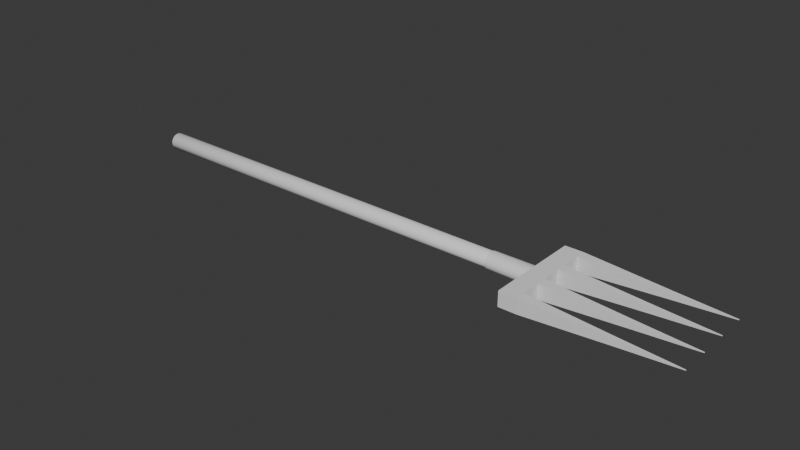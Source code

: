 # Source: pitchfork.blend  (saved by Blender 4.0.36; exported with 4.5.12 LTS)
import bpy
from mathutils import Matrix  # noqa: F401  (used for matrix-valued properties, if any)

bpy.ops.wm.read_factory_settings(use_empty=True)
scene = bpy.context.scene
scene.name = 'Scene'

# ---- collections
col_collection = bpy.data.collections.new('Collection'); scene.collection.children.link(col_collection)

# ---- node groups
ng_auto_smooth = bpy.data.node_groups.new('Auto Smooth', 'GeometryNodeTree')
_s = ng_auto_smooth.interface.new_socket(name='Geometry', in_out='OUTPUT', socket_type='NodeSocketGeometry')
_s = ng_auto_smooth.interface.new_socket(name='Geometry', in_out='INPUT', socket_type='NodeSocketGeometry')
_s = ng_auto_smooth.interface.new_socket(name='Angle', in_out='INPUT', socket_type='NodeSocketFloat')
_s.subtype = 'ANGLE'
_s.min_value = 0.0
_s.max_value = 3.142
ng_auto_smooth.is_modifier = True
_N = ng_auto_smooth.nodes; _L = ng_auto_smooth.links
n0 = _N.new('NodeGroupOutput'); n0.name = 'Group Output'; n0.location = (480, -100)
n1 = _N.new('NodeGroupInput'); n1.name = 'Group Input'; n1.location = (-420, -300)
n2 = _N.new('NodeGroupInput'); n2.name = 'Group Input.001'; n2.location = (-60, -100)
n3 = _N.new('GeometryNodeSetShadeSmooth'); n3.name = 'Set Shade Smooth'; n3.location = (120, -100)
n3.domain = 'EDGE'
n4 = _N.new('GeometryNodeSetShadeSmooth'); n4.name = 'Set Shade Smooth.001'; n4.location = (300, -100)
n5 = _N.new('GeometryNodeInputMeshEdgeAngle'); n5.name = 'Edge Angle'; n5.location = (-420, -220)
n6 = _N.new('GeometryNodeInputEdgeSmooth'); n6.name = 'Is Edge Smooth'; n6.location = (-60, -160)
n7 = _N.new('GeometryNodeInputShadeSmooth'); n7.name = 'Is Face Smooth'; n7.location = (-240, -340)
n8 = _N.new('FunctionNodeBooleanMath'); n8.name = 'Boolean Math'; n8.location = (-60, -220)
n9 = _N.new('FunctionNodeCompare'); n9.name = 'Compare'; n9.location = (-240, -180)
n9.operation = 'LESS_EQUAL'
_L.new(n5.outputs[0], n9.inputs[0])
_L.new(n4.outputs[0], n0.inputs[0])
_L.new(n1.outputs[1], n9.inputs[1])
_L.new(n9.outputs[0], n8.inputs[0])
_L.new(n7.outputs[0], n8.inputs[1])
_L.new(n2.outputs[0], n3.inputs[0])
_L.new(n6.outputs[0], n3.inputs[1])
_L.new(n3.outputs[0], n4.inputs[0])
_L.new(n8.outputs[0], n3.inputs[2])
n0.is_active_output = True

# ---- world
world_world = bpy.data.worlds.new('World'); scene.world = world_world
world_world.use_nodes = True; world_world.node_tree.nodes.clear()
_N = world_world.node_tree.nodes; _L = world_world.node_tree.links
n0 = _N.new('ShaderNodeOutputWorld'); n0.name = 'World Output'; n0.location = (300, 300)
n1 = _N.new('ShaderNodeBackground'); n1.name = 'Background'; n1.location = (10, 300)
n1.inputs[0].default_value = (0.05088, 0.05088, 0.05088, 1.0)
_L.new(n1.outputs[0], n0.inputs[0])
n0.is_active_output = True
world_world.color = (0.05088, 0.05088, 0.05088)
world_world.use_sun_shadow = False
world_world.sun_shadow_jitter_overblur = 0.0

# ---- meshes
me_cylinder = bpy.data.meshes.new('Cylinder')
me_cylinder.from_pydata([(0.0, 0.2862, -3.158), (-1.586e-07, 0.2862, 3.158), (0.05583, 0.2807, -3.158), (0.04655, 0.2807, 3.158), (0.1095, 0.2644, -3.158), (0.09131, 0.2644, 3.158), (0.159, 0.238, -3.158), (0.1326, 0.238, 3.158), (0.2024, 0.2024, -3.158), (0.1687, 0.2024, 3.158), (0.238, 0.159, -3.158), (0.1984, 0.159, 3.158), (0.2644, 0.1095, -3.158), (0.2204, 0.1095, 3.158), (0.2807, 0.05583, -3.158), (0.234, 0.05583, 3.158), (0.2862, 0.0, -3.158), (0.2386, -1.421e-14, 3.158), (0.2807, -0.05583, -3.158), (0.234, -0.05583, 3.158), (0.2644, -0.1095, -3.158), (0.2204, -0.1095, 3.158), (0.238, -0.159, -3.158), (0.1984, -0.159, 3.158), (0.2024, -0.2024, -3.158), (0.1687, -0.2024, 3.158), (0.159, -0.238, -3.158), (0.1326, -0.238, 3.158), (0.1095, -0.2644, -3.158), (0.09131, -0.2644, 3.158), (0.05583, -0.2807, -3.158), (0.04655, -0.2807, 3.158), (0.0, -0.2862, -3.158), (-1.586e-07, -0.2862, 3.158), (-0.05583, -0.2807, -3.158), (-0.04655, -0.2807, 3.158), (-0.1095, -0.2644, -3.158), (-0.09131, -0.2644, 3.158), (-0.159, -0.238, -3.158), (-0.1326, -0.238, 3.158), (-0.2024, -0.2024, -3.158), (-0.1687, -0.2024, 3.158), (-0.238, -0.159, -3.158), (-0.1984, -0.159, 3.158), (-0.2644, -0.1095, -3.158), (-0.2204, -0.1095, 3.158), (-0.2807, -0.05583, -3.158), (-0.234, -0.05583, 3.158), (-0.2862, 0.0, -3.158), (-0.2386, -1.421e-14, 3.158), (-0.2807, 0.05583, -3.158), (-0.234, 0.05583, 3.158), (-0.2644, 0.1095, -3.158), (-0.2204, 0.1095, 3.158), (-0.238, 0.159, -3.158), (-0.1984, 0.159, 3.158), (-0.2024, 0.2024, -3.158), (-0.1687, 0.2024, 3.158), (-0.159, 0.238, -3.158), (-0.1326, 0.238, 3.158), (-0.1095, 0.2644, -3.158), (-0.09131, 0.2644, 3.158), (-0.05583, 0.2807, -3.158), (-0.04655, 0.2807, 3.158)], [], [(0, 1, 3, 2), (2, 3, 5, 4), (4, 5, 7, 6), (6, 7, 9, 8), (8, 9, 11, 10), (10, 11, 13, 12), (12, 13, 15, 14), (14, 15, 17, 16), (16, 17, 19, 18), (18, 19, 21, 20), (20, 21, 23, 22), (22, 23, 25, 24), (24, 25, 27, 26), (26, 27, 29, 28), (28, 29, 31, 30), (30, 31, 33, 32), (32, 33, 35, 34), (34, 35, 37, 36), (36, 37, 39, 38), (38, 39, 41, 40), (40, 41, 43, 42), (42, 43, 45, 44), (44, 45, 47, 46), (46, 47, 49, 48), (48, 49, 51, 50), (50, 51, 53, 52), (52, 53, 55, 54), (54, 55, 57, 56), (56, 57, 59, 58), (58, 59, 61, 60), (3, 1, 63, 61, 59, 57, 55, 53, 51, 49, 47, 45, 43, 41, 39, 37, 35, 33, 31, 29, 27, 25, 23, 21, 19, 17, 15, 13, 11, 9, 7, 5), (60, 61, 63, 62), (62, 63, 1, 0), (0, 2, 4, 6, 8, 10, 12, 14, 16, 18, 20, 22, 24, 26, 28, 30, 32, 34, 36, 38, 40, 42, 44, 46, 48, 50, 52, 54, 56, 58, 60, 62)])
me_cylinder.polygons.foreach_set('use_smooth', [True] * 34)
_uv = me_cylinder.uv_layers.new(name='UVMap')
_uv.uv.foreach_set('vector', [1.0, 0.5, 1.0, 1.0, 0.9688, 1.0, 0.9688, 0.5, 0.9688, 0.5, 0.9688, 1.0, 0.9375, 1.0, 0.9375, 0.5, 0.9375, 0.5, 0.9375, 1.0, 0.9062, 1.0, 0.9062, 0.5, 0.9062, 0.5, 0.9062, 1.0, 0.875, 1.0, 0.875, 0.5, 0.875, 0.5, 0.875, 1.0, 0.8438, 1.0, 0.8438, 0.5, 0.8438, 0.5, 0.8438, 1.0, 0.8125, 1.0, 0.8125, 0.5, 0.8125, 0.5, 0.8125, 1.0, 0.7812, 1.0, 0.7812, 0.5, 0.7812, 0.5, 0.7812, 1.0, 0.75, 1.0, 0.75, 0.5, 0.75, 0.5, 0.75, 1.0, 0.7188, 1.0, 0.7188, 0.5, 0.7188, 0.5, 0.7188, 1.0, 0.6875, 1.0, 0.6875, 0.5, 0.6875, 0.5, 0.6875, 1.0, 0.6562, 1.0, 0.6562, 0.5, 0.6562, 0.5, 0.6562, 1.0, 0.625, 1.0, 0.625, 0.5, 0.625, 0.5, 0.625, 1.0, 0.5938, 1.0, 0.5938, 0.5, 0.5938, 0.5, 0.5938, 1.0, 0.5625, 1.0, 0.5625, 0.5, 0.5625, 0.5, 0.5625, 1.0, 0.5312, 1.0, 0.5312, 0.5, 0.5312, 0.5, 0.5312, 1.0, 0.5, 1.0, 0.5, 0.5, 0.5, 0.5, 0.5, 1.0, 0.4688, 1.0, 0.4688, 0.5, 0.4688, 0.5, 0.4688, 1.0, 0.4375, 1.0, 0.4375, 0.5, 0.4375, 0.5, 0.4375, 1.0, 0.4062, 1.0, 0.4062, 0.5, 0.4062, 0.5, 0.4062, 1.0, 0.375, 1.0, 0.375, 0.5, 0.375, 0.5, 0.375, 1.0, 0.3438, 1.0, 0.3438, 0.5, 0.3438, 0.5, 0.3438, 1.0, 0.3125, 1.0, 0.3125, 0.5, 0.3125, 0.5, 0.3125, 1.0, 0.2812, 1.0, 0.2812, 0.5, 0.2812, 0.5, 0.2812, 1.0, 0.25, 1.0, 0.25, 0.5, 0.25, 0.5, 0.25, 1.0, 0.2188, 1.0, 0.2188, 0.5, 0.2188, 0.5, 0.2188, 1.0, 0.1875, 1.0, 0.1875, 0.5, 0.1875, 0.5, 0.1875, 1.0, 0.1562, 1.0, 0.1562, 0.5, 0.1562, 0.5, 0.1562, 1.0, 0.125, 1.0, 0.125, 0.5, 0.125, 0.5, 0.125, 1.0, 0.09375, 1.0, 0.09375, 0.5, 0.09375, 0.5, 0.09375, 1.0, 0.0625, 1.0, 0.0625, 0.5, 0.2968, 0.4854, 0.25, 0.49, 0.2032, 0.4854, 0.1582, 0.4717, 0.1167, 0.4496, 0.08029, 0.4197, 0.05045, 0.3833, 0.02827, 0.3418, 0.01461, 0.2968, 0.01, 0.25, 0.01461, 0.2032, 0.02827, 0.1582, 0.05045, 0.1167, 0.08029, 0.08029, 0.1167, 0.05045, 0.1582, 0.02827, 0.2032, 0.01461, 0.25, 0.01, 0.2968, 0.01461, 0.3418, 0.02827, 0.3833, 0.05045, 0.4197, 0.08029, 0.4496, 0.1167, 0.4717, 0.1582, 0.4854, 0.2032, 0.49, 0.25, 0.4854, 0.2968, 0.4717, 0.3418, 0.4496, 0.3833, 0.4197, 0.4197, 0.3833, 0.4496, 0.3418, 0.4717, 0.0625, 0.5, 0.0625, 1.0, 0.03125, 1.0, 0.03125, 0.5, 0.03125, 0.5, 0.03125, 1.0, 0.0, 1.0, 0.0, 0.5, 0.75, 0.49, 0.7968, 0.4854, 0.8418, 0.4717, 0.8833, 0.4496, 0.9197, 0.4197, 0.9496, 0.3833, 0.9717, 0.3418, 0.9854, 0.2968, 0.99, 0.25, 0.9854, 0.2032, 0.9717, 0.1582, 0.9496, 0.1167, 0.9197, 0.08029, 0.8833, 0.05045, 0.8418, 0.02827, 0.7968, 0.01461, 0.75, 0.01, 0.7032, 0.01461, 0.6582, 0.02827, 0.6167, 0.05045, 0.5803, 0.08029, 0.5504, 0.1167, 0.5283, 0.1582, 0.5146, 0.2032, 0.51, 0.25, 0.5146, 0.2968, 0.5283, 0.3418, 0.5504, 0.3833, 0.5803, 0.4197, 0.6167, 0.4496, 0.6582, 0.4717, 0.7032, 0.4854])
me_cylinder.update()
me_cube_002 = bpy.data.meshes.new('Cube.002')
me_cube_002.from_pydata([(0.2167, 0.2017, -1.872), (0.2615, 0.1953, -1.872), (0.2167, 0.2593, -0.03951), (0.172, 0.1953, -1.872), (0.129, 0.1766, -1.872), (0.1743, 0.2518, -0.03951), (0.1335, 0.2298, -0.03951), (0.09585, 0.194, -0.03951), (0.06288, 0.1458, -0.03951), (0.08941, 0.1461, -1.872), (0.05468, 0.1051, -1.872), (0.02618, 0.05507, -1.872), (0.004997, -0.001962, -1.872), (0.03582, 0.08707, -0.03951), (0.01571, 0.02008, -0.03951), (0.003326, -0.05261, -0.03951), (-0.0008546, -0.1282, -0.03951), (-0.008045, -0.06385, -1.872), (-0.01245, -0.1282, -1.872), (-0.008045, -0.1926, -1.872), (0.004997, -0.2544, -1.872), (0.003326, -0.2038, -0.03951), (0.01571, -0.2765, -0.03951), (0.03582, -0.3435, -0.03951), (0.06288, -0.4022, -0.03951), (0.02618, -0.3115, -1.872), (0.05468, -0.3615, -1.872), (0.08941, -0.4025, -1.872), (0.129, -0.433, -1.872), (0.09585, -0.4504, -0.03951), (0.1335, -0.4862, -0.03951), (0.1743, -0.5082, -0.03951), (0.2167, -0.5157, -0.03951), (0.172, -0.4518, -1.872), (0.2167, -0.4581, -1.872), (0.2615, -0.4518, -1.872), (0.3045, -0.433, -1.872), (0.2592, -0.5082, -0.03951), (0.3, -0.4862, -0.03951), (0.3376, -0.4504, -0.03951), (0.3706, -0.4022, -0.03951), (0.3441, -0.4025, -1.872), (0.3788, -0.3615, -1.872), (0.4073, -0.3115, -1.872), (0.4285, -0.2544, -1.872), (0.3977, -0.3435, -0.03951), (0.4178, -0.2765, -0.03951), (0.4302, -0.2038, -0.03951), (0.4343, -0.1282, -0.03951), (0.4415, -0.1926, -1.872), (0.4459, -0.1282, -1.872), (0.4415, -0.06385, -1.872), (0.4285, -0.001962, -1.872), (0.4302, -0.05261, -0.03951), (0.4178, 0.02008, -0.03951), (0.3977, 0.08707, -0.03951), (0.3706, 0.1458, -0.03951), (0.4073, 0.05507, -1.872), (0.3788, 0.1051, -1.872), (0.3441, 0.1461, -1.872), (0.3045, 0.1766, -1.872), (0.3376, 0.194, -0.03951), (0.3, 0.2298, -0.03951), (0.2592, 0.2518, -0.03951), (-0.003157, -1.884, -0.03769), (-0.003156, -1.884, 0.7621), (-0.003157, 1.635, -0.03767), (-0.003156, 1.635, 0.7621), (0.4112, -1.884, -0.03769), (0.4112, -1.884, 0.7621), (0.4112, 1.635, -0.03768), (0.4112, 1.635, 0.7621), (-0.003157, 1.283, -0.03768), (-0.003157, 0.9313, -0.03768), (-0.003157, 0.5794, -0.03768), (-0.003157, 0.2274, -0.03768), (-0.003157, -0.1245, -0.03768), (-0.003157, -0.4764, -0.03768), (-0.003157, -0.8284, -0.03769), (-0.003157, -1.18, -0.03769), (-0.003157, -1.532, -0.03769), (-0.003156, -1.532, 0.7621), (-0.003156, -1.18, 0.7621), (-0.003156, -0.8284, 0.7621), (-0.003156, -0.4764, 0.7621), (-0.003156, -0.1245, 0.7621), (-0.003156, 0.2274, 0.7621), (-0.003156, 0.5794, 0.7621), (-0.003156, 0.9313, 0.7621), (-0.003156, 1.283, 0.7621), (0.4112, -1.532, -0.03769), (0.4112, -1.18, -0.03769), (0.4112, -0.8284, -0.03769), (0.4112, -0.4764, -0.03769), (0.4112, -0.1245, -0.03768), (0.4112, 0.2274, -0.03768), (0.4112, 0.5794, -0.03768), (0.4112, 0.9313, -0.03768), (0.4112, 1.283, -0.03768), (0.4112, 1.283, 0.7621), (0.4112, 0.9313, 0.7621), (0.4112, 0.5794, 0.7621), (0.4112, 0.2274, 0.7621), (0.4112, -0.1245, 0.7621), (0.4112, -0.4764, 0.7621), (0.4112, -0.8284, 0.7621), (0.4112, -1.18, 0.7621), (0.4112, -1.532, 0.7621), (0.118, 1.386, 4.499), (0.118, 1.532, 4.499), (0.2901, 1.532, 4.499), (0.2901, -1.635, 4.499), (0.2901, -1.781, 4.499), (0.118, -1.781, 4.499), (0.118, -1.635, 4.499), (0.118, -0.7255, 4.499), (0.118, -0.5793, 4.499), (0.118, 0.3303, 4.499), (0.118, 0.4765, 4.499), (0.2901, 1.386, 4.499), (0.2901, 0.4765, 4.499), (0.2901, 0.3303, 4.499), (0.2901, -0.5793, 4.499), (0.2901, -0.7255, 4.499), (0.1945, 1.451, 7.066), (0.1945, 1.467, 7.066), (0.2136, 1.467, 7.066), (0.2136, -1.7, 7.066), (0.2136, -1.716, 7.066), (0.1945, -1.716, 7.066), (0.1945, -1.7, 7.066), (0.1945, -0.6605, 7.066), (0.1945, -0.6443, 7.066), (0.1945, 0.3953, 7.066), (0.1945, 0.4115, 7.066), (0.2136, 1.451, 7.066), (0.2136, 0.4115, 7.066), (0.2136, 0.3953, 7.066), (0.2136, -0.6443, 7.066), (0.2136, -0.6605, 7.066)], [], [(0, 1, 60, 59, 58, 57, 52, 51, 50, 49, 44, 43, 42, 41, 36, 35, 34, 33, 28, 27, 26, 25, 20, 19, 18, 17, 12, 11, 10, 9, 4, 3), (0, 2, 63, 1), (3, 5, 2, 0), (4, 6, 5, 3), (63, 2, 5, 6, 7, 8, 13, 14, 15, 16, 21, 22, 23, 24, 29, 30, 31, 32, 37, 38, 39, 40, 45, 46, 47, 48, 53, 54, 55, 56, 61, 62), (9, 7, 6, 4), (10, 8, 7, 9), (11, 13, 8, 10), (12, 14, 13, 11), (17, 15, 14, 12), (18, 16, 15, 17), (19, 21, 16, 18), (20, 22, 21, 19), (25, 23, 22, 20), (26, 24, 23, 25), (27, 29, 24, 26), (28, 30, 29, 27), (33, 31, 30, 28), (34, 32, 31, 33), (35, 37, 32, 34), (36, 38, 37, 35), (41, 39, 38, 36), (42, 40, 39, 41), (43, 45, 40, 42), (44, 46, 45, 43), (49, 47, 46, 44), (50, 48, 47, 49), (51, 53, 48, 50), (52, 54, 53, 51), (57, 55, 54, 52), (58, 56, 55, 57), (59, 61, 56, 58), (60, 62, 61, 59), (1, 63, 62, 60), (72, 89, 67, 66), (66, 67, 71, 70), (90, 107, 69, 68), (68, 69, 65, 64), (80, 90, 68, 64), (69, 107, 111, 112), (86, 102, 121, 117), (99, 89, 88, 100), (100, 88, 87, 101), (81, 65, 113, 114), (102, 86, 85, 103), (103, 85, 84, 104), (101, 87, 118, 120), (105, 83, 82, 106), (106, 82, 81, 107), (66, 70, 98, 72), (72, 98, 97, 73), (73, 97, 96, 74), (74, 96, 95, 75), (75, 95, 94, 76), (76, 94, 93, 77), (77, 93, 92, 78), (78, 92, 91, 79), (79, 91, 90, 80), (70, 71, 99, 98), (98, 99, 100, 97), (97, 100, 101, 96), (96, 101, 102, 95), (95, 102, 103, 94), (94, 103, 104, 93), (93, 104, 105, 92), (92, 105, 106, 91), (91, 106, 107, 90), (64, 65, 81, 80), (80, 81, 82, 79), (79, 82, 83, 78), (78, 83, 84, 77), (77, 84, 85, 76), (76, 85, 86, 75), (75, 86, 87, 74), (74, 87, 88, 73), (73, 88, 89, 72), (117, 121, 137, 133), (114, 113, 129, 130), (120, 118, 134, 136), (113, 112, 128, 129), (105, 104, 122, 123), (104, 84, 116, 122), (84, 83, 115, 116), (99, 71, 110, 119), (67, 89, 108, 109), (83, 105, 123, 115), (65, 69, 112, 113), (89, 99, 119, 108), (107, 81, 114, 111), (87, 86, 117, 118), (71, 67, 109, 110), (102, 101, 120, 121), (127, 130, 129, 128), (126, 125, 124, 135), (136, 134, 133, 137), (138, 132, 131, 139), (116, 115, 131, 132), (122, 116, 132, 138), (118, 117, 133, 134), (115, 123, 139, 131), (119, 110, 126, 135), (109, 108, 124, 125), (111, 114, 130, 127), (121, 120, 136, 137), (110, 109, 125, 126), (123, 122, 138, 139), (112, 111, 127, 128), (108, 119, 135, 124)])
me_cube_002.polygons.foreach_set('use_smooth', [1, 1, 1, 1, 1, 1, 1, 1, 1, 1, 1, 1, 1, 1, 1, 1, 1, 1, 1, 1, 1, 1, 1, 1, 1, 1, 1, 1, 1, 1, 1, 1, 1, 1, 0, 0, 0, 0, 0, 0, 0, 0, 0, 0, 0, 0, 0, 0, 0, 0, 0, 0, 0, 0, 0, 0, 0, 0, 0, 0, 0, 0, 0, 0, 0, 0, 0, 0, 0, 0, 0, 0, 0, 0, 0, 0, 0, 0, 0, 0, 0, 0, 0, 0, 0, 0, 0, 0, 0, 0, 0, 0, 0, 0, 0, 0, 0, 0, 0, 0, 0, 0, 0, 0, 0, 0, 0, 0])
_uv = me_cube_002.uv_layers.new(name='UVMap')
_uv.uv.foreach_set('vector', [0.75, 0.49, 0.7968, 0.4854, 0.8418, 0.4717, 0.8833, 0.4496, 0.9197, 0.4197, 0.9496, 0.3833, 0.9717, 0.3418, 0.9854, 0.2968, 0.99, 0.25, 0.9854, 0.2032, 0.9717, 0.1582, 0.9496, 0.1167, 0.9197, 0.08029, 0.8833, 0.05045, 0.8418, 0.02827, 0.7968, 0.01461, 0.75, 0.01, 0.7032, 0.01461, 0.6582, 0.02827, 0.6167, 0.05045, 0.5803, 0.08029, 0.5504, 0.1167, 0.5283, 0.1582, 0.5146, 0.2032, 0.51, 0.25, 0.5146, 0.2968, 0.5283, 0.3418, 0.5504, 0.3833, 0.5803, 0.4197, 0.6167, 0.4496, 0.6582, 0.4717, 0.7032, 0.4854, 1.0, 0.5, 1.0, 1.0, 0.9688, 1.0, 0.9688, 0.5, 0.03125, 0.5, 0.03125, 1.0, 0.0, 1.0, 0.0, 0.5, 0.0625, 0.5, 0.0625, 1.0, 0.03125, 1.0, 0.03125, 0.5, 0.2968, 0.4854, 0.25, 0.49, 0.2032, 0.4854, 0.1582, 0.4717, 0.1167, 0.4496, 0.08029, 0.4197, 0.05045, 0.3833, 0.02827, 0.3418, 0.01461, 0.2968, 0.01, 0.25, 0.01461, 0.2032, 0.02827, 0.1582, 0.05045, 0.1167, 0.08029, 0.08029, 0.1167, 0.05045, 0.1582, 0.02827, 0.2032, 0.01461, 0.25, 0.01, 0.2968, 0.01461, 0.3418, 0.02827, 0.3833, 0.05045, 0.4197, 0.08029, 0.4496, 0.1167, 0.4717, 0.1582, 0.4854, 0.2032, 0.49, 0.25, 0.4854, 0.2968, 0.4717, 0.3418, 0.4496, 0.3833, 0.4197, 0.4197, 0.3833, 0.4496, 0.3418, 0.4717, 0.09375, 0.5, 0.09375, 1.0, 0.0625, 1.0, 0.0625, 0.5, 0.125, 0.5, 0.125, 1.0, 0.09375, 1.0, 0.09375, 0.5, 0.1562, 0.5, 0.1562, 1.0, 0.125, 1.0, 0.125, 0.5, 0.1875, 0.5, 0.1875, 1.0, 0.1562, 1.0, 0.1562, 0.5, 0.2188, 0.5, 0.2188, 1.0, 0.1875, 1.0, 0.1875, 0.5, 0.25, 0.5, 0.25, 1.0, 0.2188, 1.0, 0.2188, 0.5, 0.2812, 0.5, 0.2812, 1.0, 0.25, 1.0, 0.25, 0.5, 0.3125, 0.5, 0.3125, 1.0, 0.2812, 1.0, 0.2812, 0.5, 0.3438, 0.5, 0.3438, 1.0, 0.3125, 1.0, 0.3125, 0.5, 0.375, 0.5, 0.375, 1.0, 0.3438, 1.0, 0.3438, 0.5, 0.4062, 0.5, 0.4062, 1.0, 0.375, 1.0, 0.375, 0.5, 0.4375, 0.5, 0.4375, 1.0, 0.4062, 1.0, 0.4062, 0.5, 0.4688, 0.5, 0.4688, 1.0, 0.4375, 1.0, 0.4375, 0.5, 0.5, 0.5, 0.5, 1.0, 0.4688, 1.0, 0.4688, 0.5, 0.5312, 0.5, 0.5312, 1.0, 0.5, 1.0, 0.5, 0.5, 0.5625, 0.5, 0.5625, 1.0, 0.5312, 1.0, 0.5312, 0.5, 0.5938, 0.5, 0.5938, 1.0, 0.5625, 1.0, 0.5625, 0.5, 0.625, 0.5, 0.625, 1.0, 0.5938, 1.0, 0.5938, 0.5, 0.6562, 0.5, 0.6562, 1.0, 0.625, 1.0, 0.625, 0.5, 0.6875, 0.5, 0.6875, 1.0, 0.6562, 1.0, 0.6562, 0.5, 0.7188, 0.5, 0.7188, 1.0, 0.6875, 1.0, 0.6875, 0.5, 0.75, 0.5, 0.75, 1.0, 0.7188, 1.0, 0.7188, 0.5, 0.7812, 0.5, 0.7812, 1.0, 0.75, 1.0, 0.75, 0.5, 0.8125, 0.5, 0.8125, 1.0, 0.7812, 1.0, 0.7812, 0.5, 0.8438, 0.5, 0.8438, 1.0, 0.8125, 1.0, 0.8125, 0.5, 0.875, 0.5, 0.875, 1.0, 0.8438, 1.0, 0.8438, 0.5, 0.9062, 0.5, 0.9062, 1.0, 0.875, 1.0, 0.875, 0.5, 0.9375, 0.5, 0.9375, 1.0, 0.9062, 1.0, 0.9062, 0.5, 0.9688, 0.5, 0.9688, 1.0, 0.9375, 1.0, 0.9375, 0.5, 0.375, 0.225, 0.625, 0.225, 0.625, 0.25, 0.375, 0.25, 0.375, 0.25, 0.625, 0.25, 0.625, 0.5, 0.375, 0.5, 0.375, 0.725, 0.625, 0.725, 0.625, 0.75, 0.375, 0.75, 0.375, 0.75, 0.625, 0.75, 0.625, 1.0, 0.375, 1.0, 0.125, 0.725, 0.375, 0.725, 0.375, 0.75, 0.125, 0.75, 0.625, 0.75, 0.625, 0.725, 0.625, 0.725, 0.625, 0.75, 0.875, 0.6, 0.625, 0.6, 0.625, 0.6, 0.875, 0.6, 0.625, 0.525, 0.875, 0.525, 0.875, 0.55, 0.625, 0.55, 0.625, 0.55, 0.875, 0.55, 0.875, 0.575, 0.625, 0.575, 0.625, 0.025, 0.625, 0.0, 0.625, 0.0, 0.625, 0.025, 0.625, 0.6, 0.875, 0.6, 0.875, 0.625, 0.625, 0.625, 0.625, 0.625, 0.875, 0.625, 0.875, 0.65, 0.625, 0.65, 0.625, 0.575, 0.875, 0.575, 0.875, 0.575, 0.625, 0.575, 0.625, 0.675, 0.875, 0.675, 0.875, 0.7, 0.625, 0.7, 0.625, 0.7, 0.875, 0.7, 0.875, 0.725, 0.625, 0.725, 0.125, 0.5, 0.375, 0.5, 0.375, 0.525, 0.125, 0.525, 0.125, 0.525, 0.375, 0.525, 0.375, 0.55, 0.125, 0.55, 0.125, 0.55, 0.375, 0.55, 0.375, 0.575, 0.125, 0.575, 0.125, 0.575, 0.375, 0.575, 0.375, 0.6, 0.125, 0.6, 0.125, 0.6, 0.375, 0.6, 0.375, 0.625, 0.125, 0.625, 0.125, 0.625, 0.375, 0.625, 0.375, 0.65, 0.125, 0.65, 0.125, 0.65, 0.375, 0.65, 0.375, 0.675, 0.125, 0.675, 0.125, 0.675, 0.375, 0.675, 0.375, 0.7, 0.125, 0.7, 0.125, 0.7, 0.375, 0.7, 0.375, 0.725, 0.125, 0.725, 0.375, 0.5, 0.625, 0.5, 0.625, 0.525, 0.375, 0.525, 0.375, 0.525, 0.625, 0.525, 0.625, 0.55, 0.375, 0.55, 0.375, 0.55, 0.625, 0.55, 0.625, 0.575, 0.375, 0.575, 0.375, 0.575, 0.625, 0.575, 0.625, 0.6, 0.375, 0.6, 0.375, 0.6, 0.625, 0.6, 0.625, 0.625, 0.375, 0.625, 0.375, 0.625, 0.625, 0.625, 0.625, 0.65, 0.375, 0.65, 0.375, 0.65, 0.625, 0.65, 0.625, 0.675, 0.375, 0.675, 0.375, 0.675, 0.625, 0.675, 0.625, 0.7, 0.375, 0.7, 0.375, 0.7, 0.625, 0.7, 0.625, 0.725, 0.375, 0.725, 0.375, 0.0, 0.625, 0.0, 0.625, 0.025, 0.375, 0.025, 0.375, 0.025, 0.625, 0.025, 0.625, 0.05, 0.375, 0.05, 0.375, 0.05, 0.625, 0.05, 0.625, 0.075, 0.375, 0.075, 0.375, 0.075, 0.625, 0.075, 0.625, 0.1, 0.375, 0.1, 0.375, 0.1, 0.625, 0.1, 0.625, 0.125, 0.375, 0.125, 0.375, 0.125, 0.625, 0.125, 0.625, 0.15, 0.375, 0.15, 0.375, 0.15, 0.625, 0.15, 0.625, 0.175, 0.375, 0.175, 0.375, 0.175, 0.625, 0.175, 0.625, 0.2, 0.375, 0.2, 0.375, 0.2, 0.625, 0.2, 0.625, 0.225, 0.375, 0.225, 0.875, 0.6, 0.625, 0.6, 0.625, 0.6, 0.875, 0.6, 0.625, 0.025, 0.625, 0.0, 0.625, 0.0, 0.625, 0.025, 0.625, 0.575, 0.875, 0.575, 0.875, 0.575, 0.625, 0.575, 0.625, 1.0, 0.625, 0.75, 0.625, 0.75, 0.625, 1.0, 0.625, 0.675, 0.625, 0.65, 0.625, 0.65, 0.625, 0.675, 0.625, 0.65, 0.875, 0.65, 0.875, 0.65, 0.625, 0.65, 0.625, 0.1, 0.625, 0.075, 0.625, 0.075, 0.625, 0.1, 0.625, 0.525, 0.625, 0.5, 0.625, 0.5, 0.625, 0.525, 0.625, 0.25, 0.625, 0.225, 0.625, 0.225, 0.625, 0.25, 0.875, 0.675, 0.625, 0.675, 0.625, 0.675, 0.875, 0.675, 0.625, 1.0, 0.625, 0.75, 0.625, 0.75, 0.625, 1.0, 0.875, 0.525, 0.625, 0.525, 0.625, 0.525, 0.875, 0.525, 0.625, 0.725, 0.875, 0.725, 0.875, 0.725, 0.625, 0.725, 0.625, 0.175, 0.625, 0.15, 0.625, 0.15, 0.625, 0.175, 0.625, 0.5, 0.625, 0.25, 0.625, 0.25, 0.625, 0.5, 0.625, 0.6, 0.625, 0.575, 0.625, 0.575, 0.625, 0.6, 0.625, 0.725, 0.875, 0.725, 0.875, 0.75, 0.625, 0.75, 0.625, 0.5, 0.875, 0.5, 0.875, 0.525, 0.625, 0.525, 0.625, 0.575, 0.875, 0.575, 0.875, 0.6, 0.625, 0.6, 0.625, 0.65, 0.875, 0.65, 0.875, 0.675, 0.625, 0.675, 0.625, 0.1, 0.625, 0.075, 0.625, 0.075, 0.625, 0.1, 0.625, 0.65, 0.875, 0.65, 0.875, 0.65, 0.625, 0.65, 0.625, 0.175, 0.625, 0.15, 0.625, 0.15, 0.625, 0.175, 0.875, 0.675, 0.625, 0.675, 0.625, 0.675, 0.875, 0.675, 0.625, 0.525, 0.625, 0.5, 0.625, 0.5, 0.625, 0.525, 0.625, 0.25, 0.625, 0.225, 0.625, 0.225, 0.625, 0.25, 0.625, 0.725, 0.875, 0.725, 0.875, 0.725, 0.625, 0.725, 0.625, 0.6, 0.625, 0.575, 0.625, 0.575, 0.625, 0.6, 0.625, 0.5, 0.625, 0.25, 0.625, 0.25, 0.625, 0.5, 0.625, 0.675, 0.625, 0.65, 0.625, 0.65, 0.625, 0.675, 0.625, 0.75, 0.625, 0.725, 0.625, 0.725, 0.625, 0.75, 0.875, 0.525, 0.625, 0.525, 0.625, 0.525, 0.875, 0.525])
me_cube_002.update()

# ---- objects
ob_cylinder = bpy.data.objects.new('Cylinder', me_cylinder)
ob_cube_001 = bpy.data.objects.new('Cube.001', me_cube_002)

# ---- transforms, parenting, visibility, modifiers, constraints
ob_cylinder.location = (2.343, -2.32, 3.158)
ob_cylinder.rotation_euler = (0.0, 1.571, 0.0)
ob_cylinder.scale = (0.6522, 0.6522, 1.566)
ob_cube_001.location = (7.157, -2.24, 3.32)
ob_cube_001.rotation_euler = (-0.0, 1.571, 0.0)
ob_cube_001.scale = (0.7931, 0.6099, 0.4957)
_m = ob_cube_001.modifiers.new('Auto Smooth', 'NODES')
_m.node_group = ng_auto_smooth
_gi = [s.identifier for s in ng_auto_smooth.interface.items_tree if s.item_type == 'SOCKET' and s.in_out == 'INPUT']
_m[_gi[1]] = 0.5236  # Angle

# ---- collection membership
col_collection.objects.link(ob_cylinder)
col_collection.objects.link(ob_cube_001)

# ---- scene / render settings (as saved in the file)
scene.frame_start = 1; scene.frame_end = 250; scene.frame_set(1)
scene.render.engine = 'BLENDER_EEVEE_NEXT'
scene.cycles.sampling_pattern = 'TABULATED_SOBOL'
bpy.context.view_layer.update()

# ---- added for rendering (the .blend has no active camera and no usable light): camera, sun
cam_auto = bpy.data.cameras.new('AutoCamera')
cam_auto.lens = 50.0
cam_auto.sensor_width = 36.0
cam_auto.clip_end = 1000.0
ob_auto_camera = bpy.data.objects.new('AutoCamera', cam_auto)
scene.collection.objects.link(ob_auto_camera)
ob_auto_camera.location = (16.4636, -17.2373, 13.1034)
ob_auto_camera.rotation_euler = (1.09748, -7.21219e-08, 0.694738)
scene.camera = ob_auto_camera
light_auto_sun = bpy.data.lights.new('AutoSun', 'SUN')
light_auto_sun.energy = 3.0
light_auto_sun.angle = 0.0523599
ob_auto_sun = bpy.data.objects.new('AutoSun', light_auto_sun)
scene.collection.objects.link(ob_auto_sun)
ob_auto_sun.rotation_euler = (0.872665, 0.174533, 0.523599)
bpy.context.view_layer.update()
